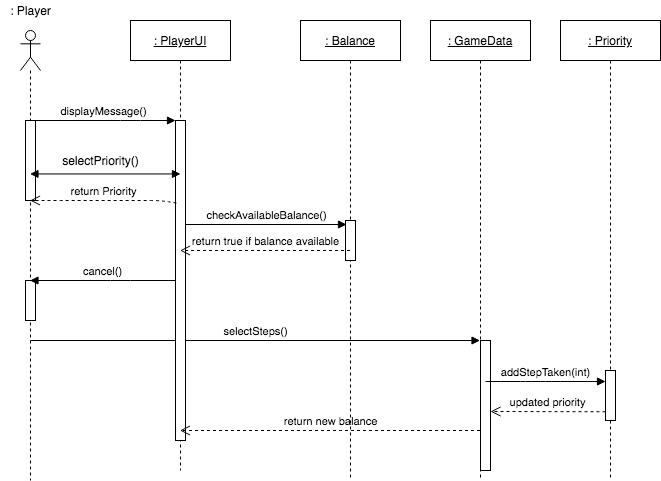

The diagram above was exported from draw.io. Its source (the exported page's mxGraphModel, read from the mxfile embedded in the PNG):
<mxGraphModel dx="786" dy="625" grid="1" gridSize="10" guides="1" tooltips="1" connect="1" arrows="1" fold="1" page="1" pageScale="1" pageWidth="827" pageHeight="1169" math="0" shadow="0">
  <root>
    <mxCell id="0" />
    <mxCell id="1" parent="0" />
    <mxCell id="Tyzeht5sSpm1yfYoPFXt-1" value="" style="shape=umlLifeline;participant=umlActor;perimeter=lifelinePerimeter;whiteSpace=wrap;html=1;container=1;collapsible=0;recursiveResize=0;verticalAlign=top;spacingTop=36;outlineConnect=0;" parent="1" vertex="1">
      <mxGeometry x="90" y="110" width="20" height="450" as="geometry" />
    </mxCell>
    <mxCell id="EEDY-_QWmRWst0R7ui8p-9" value="" style="html=1;points=[];perimeter=orthogonalPerimeter;" parent="Tyzeht5sSpm1yfYoPFXt-1" vertex="1">
      <mxGeometry x="5" y="90" width="10" height="80" as="geometry" />
    </mxCell>
    <mxCell id="EEDY-_QWmRWst0R7ui8p-10" value="" style="html=1;points=[];perimeter=orthogonalPerimeter;" parent="Tyzeht5sSpm1yfYoPFXt-1" vertex="1">
      <mxGeometry x="5" y="250" width="10" height="40" as="geometry" />
    </mxCell>
    <mxCell id="QXzXhb9KtIKc7jHzQtyT-1" value="selectSteps()" style="html=1;verticalAlign=bottom;endArrow=block;" edge="1" parent="Tyzeht5sSpm1yfYoPFXt-1" target="Tyzeht5sSpm1yfYoPFXt-4">
      <mxGeometry width="80" relative="1" as="geometry">
        <mxPoint x="10" y="310" as="sourcePoint" />
        <mxPoint x="90" y="310" as="targetPoint" />
      </mxGeometry>
    </mxCell>
    <mxCell id="Tyzeht5sSpm1yfYoPFXt-2" value=": Player" style="text;html=1;align=center;verticalAlign=middle;resizable=0;points=[];autosize=1;" parent="1" vertex="1">
      <mxGeometry x="70" y="80" width="60" height="20" as="geometry" />
    </mxCell>
    <mxCell id="Tyzeht5sSpm1yfYoPFXt-3" value="&lt;u&gt;: PlayerUI&lt;/u&gt;" style="shape=umlLifeline;perimeter=lifelinePerimeter;whiteSpace=wrap;html=1;container=1;collapsible=0;recursiveResize=0;outlineConnect=0;" parent="1" vertex="1">
      <mxGeometry x="200" y="100" width="100" height="450" as="geometry" />
    </mxCell>
    <mxCell id="Tyzeht5sSpm1yfYoPFXt-6" value="" style="html=1;points=[];perimeter=orthogonalPerimeter;" parent="Tyzeht5sSpm1yfYoPFXt-3" vertex="1">
      <mxGeometry x="45" y="100" width="10" height="320" as="geometry" />
    </mxCell>
    <mxCell id="Tyzeht5sSpm1yfYoPFXt-5" value="" style="html=1;verticalAlign=bottom;endArrow=block;" parent="Tyzeht5sSpm1yfYoPFXt-3" source="Tyzeht5sSpm1yfYoPFXt-6" target="Tyzeht5sSpm1yfYoPFXt-3" edge="1">
      <mxGeometry width="80" relative="1" as="geometry">
        <mxPoint x="-60" y="110" as="sourcePoint" />
        <mxPoint x="20" y="110" as="targetPoint" />
        <Array as="points" />
      </mxGeometry>
    </mxCell>
    <mxCell id="Tyzeht5sSpm1yfYoPFXt-4" value="&lt;u&gt;: GameData&lt;/u&gt;" style="shape=umlLifeline;perimeter=lifelinePerimeter;whiteSpace=wrap;html=1;container=1;collapsible=0;recursiveResize=0;outlineConnect=0;" parent="1" vertex="1">
      <mxGeometry x="500" y="100" width="100" height="460" as="geometry" />
    </mxCell>
    <mxCell id="Tyzeht5sSpm1yfYoPFXt-10" value="" style="html=1;points=[];perimeter=orthogonalPerimeter;" parent="Tyzeht5sSpm1yfYoPFXt-4" vertex="1">
      <mxGeometry x="50" y="320" width="10" height="130" as="geometry" />
    </mxCell>
    <mxCell id="Tyzeht5sSpm1yfYoPFXt-7" value="displayMessage()" style="html=1;verticalAlign=bottom;endArrow=block;" parent="1" source="Tyzeht5sSpm1yfYoPFXt-1" target="Tyzeht5sSpm1yfYoPFXt-6" edge="1">
      <mxGeometry width="80" relative="1" as="geometry">
        <mxPoint x="99.5" y="200" as="sourcePoint" />
        <mxPoint x="249.5" y="200" as="targetPoint" />
        <Array as="points">
          <mxPoint x="200" y="200" />
        </Array>
      </mxGeometry>
    </mxCell>
    <mxCell id="Tyzeht5sSpm1yfYoPFXt-11" value="return new balance" style="html=1;verticalAlign=bottom;endArrow=open;dashed=1;endSize=8;" parent="1" source="Tyzeht5sSpm1yfYoPFXt-4" target="Tyzeht5sSpm1yfYoPFXt-3" edge="1">
      <mxGeometry relative="1" as="geometry">
        <mxPoint x="400" y="360" as="sourcePoint" />
        <mxPoint x="260" y="333" as="targetPoint" />
        <Array as="points">
          <mxPoint x="420" y="510" />
        </Array>
      </mxGeometry>
    </mxCell>
    <mxCell id="Tyzeht5sSpm1yfYoPFXt-20" value="addStepTaken(int)" style="html=1;verticalAlign=bottom;endArrow=block;" parent="1" target="Tyzeht5sSpm1yfYoPFXt-25" edge="1">
      <mxGeometry x="0.0042" width="80" relative="1" as="geometry">
        <mxPoint x="555" y="461" as="sourcePoint" />
        <mxPoint x="559.5" y="250" as="targetPoint" />
        <Array as="points">
          <mxPoint x="580" y="461" />
          <mxPoint x="600" y="461" />
          <mxPoint x="620" y="461" />
        </Array>
        <mxPoint as="offset" />
      </mxGeometry>
    </mxCell>
    <mxCell id="Tyzeht5sSpm1yfYoPFXt-21" value="updated priority" style="html=1;verticalAlign=bottom;endArrow=open;dashed=1;endSize=8;exitX=0;exitY=0.825;exitDx=0;exitDy=0;exitPerimeter=0;" parent="1" source="Tyzeht5sSpm1yfYoPFXt-25" edge="1">
      <mxGeometry relative="1" as="geometry">
        <mxPoint x="556" y="281" as="sourcePoint" />
        <mxPoint x="560" y="491" as="targetPoint" />
      </mxGeometry>
    </mxCell>
    <mxCell id="Tyzeht5sSpm1yfYoPFXt-24" value="&lt;u&gt;: Priority&lt;/u&gt;" style="shape=umlLifeline;perimeter=lifelinePerimeter;whiteSpace=wrap;html=1;container=1;collapsible=0;recursiveResize=0;outlineConnect=0;" parent="1" vertex="1">
      <mxGeometry x="630" y="100" width="100" height="460" as="geometry" />
    </mxCell>
    <mxCell id="Tyzeht5sSpm1yfYoPFXt-25" value="" style="html=1;points=[];perimeter=orthogonalPerimeter;" parent="Tyzeht5sSpm1yfYoPFXt-24" vertex="1">
      <mxGeometry x="45" y="350" width="10" height="50" as="geometry" />
    </mxCell>
    <mxCell id="EEDY-_QWmRWst0R7ui8p-2" value="selectPriority()" style="text;html=1;align=center;verticalAlign=middle;resizable=0;points=[];autosize=1;" parent="1" vertex="1">
      <mxGeometry x="125" y="230" width="90" height="20" as="geometry" />
    </mxCell>
    <mxCell id="EEDY-_QWmRWst0R7ui8p-3" value="return Priority" style="html=1;verticalAlign=bottom;endArrow=open;dashed=1;endSize=8;exitX=0.1;exitY=0.258;exitDx=0;exitDy=0;exitPerimeter=0;" parent="1" source="Tyzeht5sSpm1yfYoPFXt-6" target="Tyzeht5sSpm1yfYoPFXt-1" edge="1">
      <mxGeometry relative="1" as="geometry">
        <mxPoint x="220" y="270" as="sourcePoint" />
        <mxPoint x="140" y="270" as="targetPoint" />
        <Array as="points">
          <mxPoint x="230" y="280" />
          <mxPoint x="120" y="280" />
        </Array>
      </mxGeometry>
    </mxCell>
    <mxCell id="EEDY-_QWmRWst0R7ui8p-4" value="&lt;u&gt;: Balance&lt;/u&gt;" style="shape=umlLifeline;perimeter=lifelinePerimeter;whiteSpace=wrap;html=1;container=1;collapsible=0;recursiveResize=0;outlineConnect=0;" parent="1" vertex="1">
      <mxGeometry x="370" y="100" width="100" height="460" as="geometry" />
    </mxCell>
    <mxCell id="EEDY-_QWmRWst0R7ui8p-5" value="" style="html=1;points=[];perimeter=orthogonalPerimeter;" parent="EEDY-_QWmRWst0R7ui8p-4" vertex="1">
      <mxGeometry x="45" y="200" width="10" height="40" as="geometry" />
    </mxCell>
    <mxCell id="EEDY-_QWmRWst0R7ui8p-1" value="" style="endArrow=block;startArrow=block;endFill=1;startFill=1;html=1;entryX=0.5;entryY=0.167;entryDx=0;entryDy=0;entryPerimeter=0;" parent="1" source="Tyzeht5sSpm1yfYoPFXt-1" target="Tyzeht5sSpm1yfYoPFXt-6" edge="1">
      <mxGeometry width="160" relative="1" as="geometry">
        <mxPoint x="100" y="230" as="sourcePoint" />
        <mxPoint x="260" y="230" as="targetPoint" />
      </mxGeometry>
    </mxCell>
    <mxCell id="EEDY-_QWmRWst0R7ui8p-7" value="checkAvailableBalance()" style="html=1;verticalAlign=bottom;endArrow=block;entryX=0.1;entryY=0.1;entryDx=0;entryDy=0;entryPerimeter=0;" parent="1" source="Tyzeht5sSpm1yfYoPFXt-6" target="EEDY-_QWmRWst0R7ui8p-5" edge="1">
      <mxGeometry width="80" relative="1" as="geometry">
        <mxPoint x="270" y="299" as="sourcePoint" />
        <mxPoint x="440" y="320" as="targetPoint" />
      </mxGeometry>
    </mxCell>
    <mxCell id="EEDY-_QWmRWst0R7ui8p-8" value="return true if balance available" style="html=1;verticalAlign=bottom;endArrow=open;dashed=1;endSize=8;" parent="1" source="EEDY-_QWmRWst0R7ui8p-4" target="Tyzeht5sSpm1yfYoPFXt-3" edge="1">
      <mxGeometry relative="1" as="geometry">
        <mxPoint x="370" y="330" as="sourcePoint" />
        <mxPoint x="290" y="330" as="targetPoint" />
      </mxGeometry>
    </mxCell>
    <mxCell id="EEDY-_QWmRWst0R7ui8p-11" value="cancel()" style="html=1;verticalAlign=bottom;endArrow=block;" parent="1" source="Tyzeht5sSpm1yfYoPFXt-6" target="Tyzeht5sSpm1yfYoPFXt-1" edge="1">
      <mxGeometry width="80" relative="1" as="geometry">
        <mxPoint x="140" y="420" as="sourcePoint" />
        <mxPoint x="220" y="420" as="targetPoint" />
        <Array as="points">
          <mxPoint x="190" y="360" />
        </Array>
      </mxGeometry>
    </mxCell>
  </root>
</mxGraphModel>